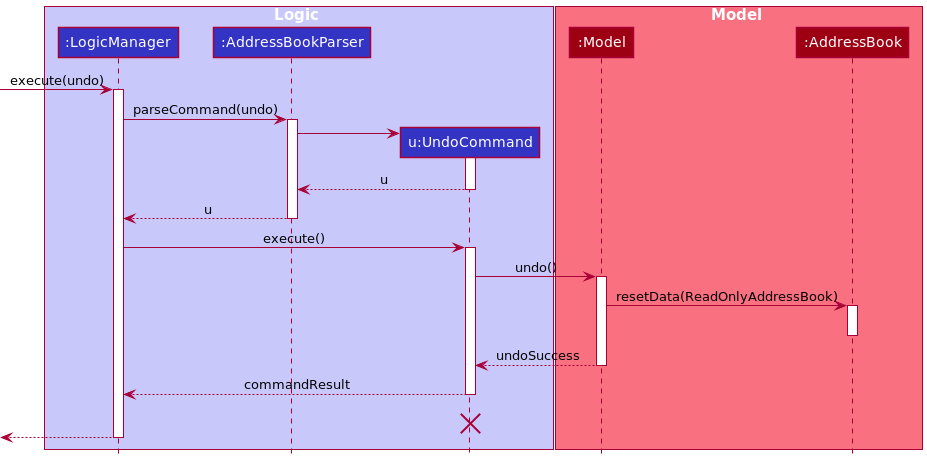

The diagram above was rendered by PlantUML. Its source (embedded in the PNG):
@startuml
!include style.puml

box Logic LOGIC_COLOR_T1
participant ":LogicManager" as LogicManager LOGIC_COLOR
participant ":AddressBookParser" as AddressBookParser LOGIC_COLOR
participant "u:UndoCommand" as UndoCommand LOGIC_COLOR
end box

box Model MODEL_COLOR_T1
participant ":Model" as Model MODEL_COLOR
participant ":AddressBook" as AddressBook MODEL_COLOR
end box
[-> LogicManager : execute(undo)
activate LogicManager

LogicManager -> AddressBookParser : parseCommand(undo)
activate AddressBookParser

create UndoCommand
AddressBookParser -> UndoCommand
activate UndoCommand

UndoCommand --> AddressBookParser : u
deactivate UndoCommand

AddressBookParser --> LogicManager : u
deactivate AddressBookParser

LogicManager -> UndoCommand : execute()
activate UndoCommand

UndoCommand -> Model : undo()
activate Model

Model -> AddressBook : resetData(ReadOnlyAddressBook)
activate AddressBook

deactivate AddressBook

Model --> UndoCommand: undoSuccess
deactivate Model

UndoCommand --> LogicManager : commandResult
deactivate UndoCommand
UndoCommand -[hidden]-> LogicManager : result
destroy UndoCommand

[<--LogicManager
deactivate LogicManager
@enduml